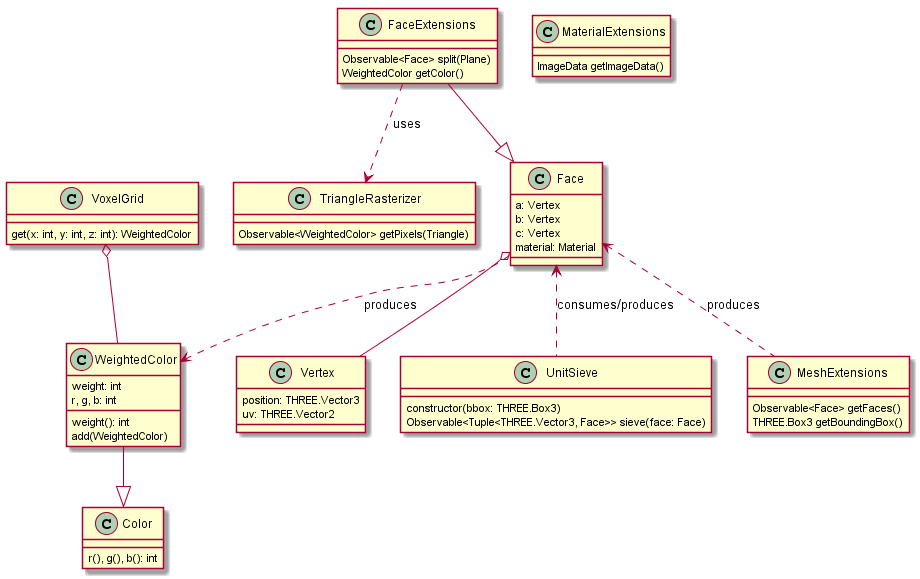

The diagram above was rendered by PlantUML. Its source (embedded in the PNG):
@startuml
class Vertex {
  position: THREE.Vector3
  uv: THREE.Vector2
}

class TriangleRasterizer {
  Observable<WeightedColor> getPixels(Triangle)
}

class Face {
  a: Vertex
  b: Vertex
  c: Vertex
  material: Material
}

class FaceExtensions {
  Observable<Face> split(Plane)
  WeightedColor getColor()
}

class UnitSieve {
  constructor(bbox: THREE.Box3)
  Observable<Tuple<THREE.Vector3, Face>> sieve(face: Face)
}

class MeshExtensions {
  Observable<Face> getFaces()
  THREE.Box3 getBoundingBox()
}

class MaterialExtensions {
  ImageData getImageData()
}

class Color {
  r(), g(), b(): int
}

class WeightedColor {
  weight: int
  r, g, b: int
  weight(): int
  add(WeightedColor)
}

Face <.. MeshExtensions : "produces"
Face o-- Vertex
FaceExtensions --|> Face
Face <.. UnitSieve : "consumes/produces"
Face ..> WeightedColor : "produces"
FaceExtensions ..> TriangleRasterizer : "uses"
WeightedColor --|> Color

class VoxelGrid {
  get(x: int, y: int, z: int): WeightedColor
}

VoxelGrid o-- WeightedColor

@enduml